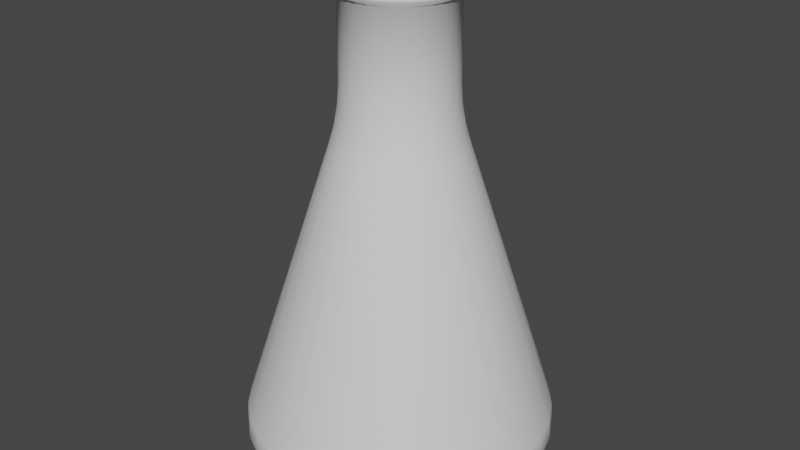 # Source: erlenmeyer.blend  (saved by Blender 2.81.16; exported with 4.5.12 LTS)
import bpy
from mathutils import Matrix  # noqa: F401  (used for matrix-valued properties, if any)

bpy.ops.wm.read_factory_settings(use_empty=True)
scene = bpy.context.scene
scene.name = 'Scene'

# ---- collections
col_collection = bpy.data.collections.new('Collection'); scene.collection.children.link(col_collection)

# ---- world
world_world = bpy.data.worlds.new('World'); scene.world = world_world
world_world.use_nodes = True; world_world.node_tree.nodes.clear()
_N = world_world.node_tree.nodes; _L = world_world.node_tree.links
n0 = _N.new('ShaderNodeOutputWorld'); n0.name = 'World Output'; n0.location = (300, 300)
n1 = _N.new('ShaderNodeBackground'); n1.name = 'Background'; n1.location = (10, 300)
n1.inputs[0].default_value = (0.05088, 0.05088, 0.05088, 1.0)
_L.new(n1.outputs[0], n0.inputs[0])
n0.is_active_output = True
world_world.color = (0.05088, 0.05088, 0.05088)
world_world.use_sun_shadow = False
world_world.sun_shadow_jitter_overblur = 0.0

# ---- meshes
me_cylinder = bpy.data.meshes.new('Cylinder')
me_cylinder.from_pydata([(5.941e-08, 0.3069, 2.582), (0.05987, 0.301, 2.582), (0.1174, 0.2835, 2.582), (0.1705, 0.2552, 2.582), (0.217, 0.217, 2.582), (0.2552, 0.1705, 2.582), (0.2835, 0.1174, 2.582), (0.301, 0.05987, 2.582), (0.3069, 2.283e-07, 2.582), (0.301, -0.05987, 2.582), (0.2835, -0.1174, 2.582), (0.2552, -0.1705, 2.582), (0.217, -0.217, 2.582), (0.1705, -0.2552, 2.582), (0.1174, -0.2835, 2.582), (0.05987, -0.301, 2.582), (-4.058e-08, -0.3069, 2.582), (-0.05987, -0.301, 2.582), (-0.1174, -0.2835, 2.582), (-0.1705, -0.2552, 2.582), (-0.217, -0.217, 2.582), (-0.2552, -0.1705, 2.582), (-0.2835, -0.1174, 2.582), (-0.301, -0.05987, 2.582), (-0.3069, 5.015e-07, 2.582), (-0.301, 0.05987, 2.582), (-0.2835, 0.1174, 2.582), (-0.2552, 0.1705, 2.582), (-0.217, 0.217, 2.582), (-0.1705, 0.2552, 2.582), (-0.1174, 0.2835, 2.582), (-0.05987, 0.301, 2.582), (-1.751e-07, 0.7075, -2.369e-06), (1.336e-08, 0.862, 0.2345), (-8.356e-08, 0.8153, 0.03141), (-1.467e-08, 0.8718, 0.1172), (0.138, 0.6939, -2.369e-06), (0.1682, 0.8454, 0.2345), (0.159, 0.7996, 0.03141), (0.1701, 0.8551, 0.1172), (0.2708, 0.6537, -2.369e-06), (0.3299, 0.7964, 0.2345), (0.312, 0.7532, 0.03141), (0.3336, 0.8054, 0.1172), (0.3931, 0.5883, -2.369e-06), (0.4789, 0.7167, 0.2345), (0.4529, 0.6779, 0.03141), (0.4843, 0.7249, 0.1172), (0.5003, 0.5003, -2.369e-06), (0.6095, 0.6095, 0.2345), (0.5765, 0.5765, 0.03141), (0.6165, 0.6165, 0.1172), (0.5883, 0.3931, -2.369e-06), (0.7167, 0.4789, 0.2345), (0.6779, 0.4529, 0.03141), (0.7249, 0.4843, 0.1172), (0.6537, 0.2708, -2.369e-06), (0.7964, 0.3299, 0.2345), (0.7532, 0.312, 0.03141), (0.8054, 0.3336, 0.1172), (0.6939, 0.138, -2.369e-06), (0.8454, 0.1682, 0.2345), (0.7996, 0.159, 0.03141), (0.8551, 0.1701, 0.1172), (0.7075, 1.687e-08, -2.369e-06), (0.862, 1.049e-07, 0.2345), (0.8153, 5.406e-08, 0.03141), (0.8718, 8.62e-08, 0.1172), (0.6939, -0.138, -2.369e-06), (0.8454, -0.1682, 0.2345), (0.7996, -0.159, 0.03141), (0.8551, -0.1701, 0.1172), (0.6537, -0.2708, -2.369e-06), (0.7964, -0.3299, 0.2345), (0.7532, -0.312, 0.03141), (0.8054, -0.3336, 0.1172), (0.5883, -0.3931, -2.369e-06), (0.7167, -0.4789, 0.2345), (0.6779, -0.4529, 0.03141), (0.7249, -0.4843, 0.1172), (0.5003, -0.5003, -2.369e-06), (0.6095, -0.6095, 0.2345), (0.5765, -0.5765, 0.03141), (0.6165, -0.6165, 0.1172), (0.3931, -0.5883, -2.369e-06), (0.4789, -0.7167, 0.2345), (0.4529, -0.6779, 0.03141), (0.4843, -0.7249, 0.1172), (0.2708, -0.6537, -2.369e-06), (0.3299, -0.7964, 0.2345), (0.312, -0.7532, 0.03141), (0.3336, -0.8054, 0.1172), (0.138, -0.6939, -2.369e-06), (0.1682, -0.8454, 0.2345), (0.159, -0.7996, 0.03141), (0.1701, -0.8551, 0.1172), (-4.428e-07, -0.7075, -2.369e-06), (-2.675e-07, -0.862, 0.2345), (-3.679e-07, -0.8153, 0.03141), (-3.037e-07, -0.8718, 0.1172), (-0.138, -0.6939, -2.369e-06), (-0.1682, -0.8454, 0.2345), (-0.1591, -0.7996, 0.03141), (-0.1701, -0.8551, 0.1172), (-0.2708, -0.6537, -2.369e-06), (-0.3299, -0.7964, 0.2345), (-0.312, -0.7532, 0.03141), (-0.3336, -0.8054, 0.1172), (-0.3931, -0.5883, -2.369e-06), (-0.4789, -0.7167, 0.2345), (-0.4529, -0.6779, 0.03141), (-0.4843, -0.7249, 0.1172), (-0.5003, -0.5003, -2.369e-06), (-0.6095, -0.6095, 0.2345), (-0.5765, -0.5765, 0.03141), (-0.6165, -0.6165, 0.1172), (-0.5883, -0.3931, -2.369e-06), (-0.7167, -0.4789, 0.2345), (-0.6779, -0.4529, 0.03141), (-0.7249, -0.4843, 0.1172), (-0.6537, -0.2708, -2.369e-06), (-0.7964, -0.3299, 0.2345), (-0.7532, -0.312, 0.03141), (-0.8054, -0.3336, 0.1172), (-0.6939, -0.138, -2.369e-06), (-0.8454, -0.1682, 0.2345), (-0.7996, -0.159, 0.03141), (-0.8551, -0.1701, 0.1172), (-0.7075, 7.811e-07, -2.369e-06), (-0.862, 8.721e-07, 0.2345), (-0.8153, 8.469e-07, 0.03141), (-0.8718, 8.803e-07, 0.1172), (-0.6939, 0.138, -2.369e-06), (-0.8454, 0.1682, 0.2345), (-0.7996, 0.1591, 0.03141), (-0.8551, 0.1701, 0.1172), (-0.6537, 0.2708, -2.369e-06), (-0.7964, 0.3299, 0.2345), (-0.7532, 0.312, 0.03141), (-0.8054, 0.3336, 0.1172), (-0.5883, 0.3931, -2.369e-06), (-0.7167, 0.4789, 0.2345), (-0.6779, 0.4529, 0.03141), (-0.7249, 0.4843, 0.1172), (-0.5003, 0.5003, -2.369e-06), (-0.6095, 0.6095, 0.2345), (-0.5765, 0.5765, 0.03141), (-0.6165, 0.6165, 0.1172), (-0.3931, 0.5883, -2.369e-06), (-0.4789, 0.7167, 0.2345), (-0.4529, 0.6779, 0.03141), (-0.4843, 0.7249, 0.1172), (-0.2708, 0.6537, -2.369e-06), (-0.3299, 0.7964, 0.2345), (-0.312, 0.7532, 0.03141), (-0.3336, 0.8054, 0.1172), (-0.138, 0.6939, -2.369e-06), (-0.1682, 0.8454, 0.2345), (-0.159, 0.7996, 0.03141), (-0.1701, 0.8551, 0.1172), (5.941e-08, 0.3069, 2.123), (5.438e-08, 0.3655, 1.781), (5.867e-08, 0.3147, 2.012), (5.687e-08, 0.3362, 1.887), (0.07131, 0.3585, 1.781), (0.05987, 0.301, 2.123), (0.06559, 0.3297, 1.887), (0.0614, 0.3087, 2.012), (0.1399, 0.3377, 1.781), (0.1174, 0.2835, 2.123), (0.1287, 0.3106, 1.887), (0.1204, 0.2908, 2.012), (0.2031, 0.3039, 1.781), (0.1705, 0.2552, 2.123), (0.1868, 0.2795, 1.887), (0.1749, 0.2617, 2.012), (0.2585, 0.2585, 1.781), (0.217, 0.217, 2.123), (0.2377, 0.2377, 1.887), (0.2225, 0.2225, 2.012), (0.3039, 0.2031, 1.781), (0.2552, 0.1705, 2.123), (0.2795, 0.1868, 1.887), (0.2617, 0.1749, 2.012), (0.3377, 0.1399, 1.781), (0.2835, 0.1174, 2.123), (0.3106, 0.1287, 1.887), (0.2908, 0.1204, 2.012), (0.3585, 0.07131, 1.781), (0.301, 0.05987, 2.123), (0.3297, 0.06559, 1.887), (0.3087, 0.0614, 2.012), (0.3655, 2.154e-07, 1.781), (0.3069, 2.283e-07, 2.123), (0.3362, 2.218e-07, 1.887), (0.3147, 2.265e-07, 2.012), (0.3585, -0.07131, 1.781), (0.301, -0.05987, 2.123), (0.3297, -0.06559, 1.887), (0.3087, -0.0614, 2.012), (0.3377, -0.1399, 1.781), (0.2835, -0.1174, 2.123), (0.3106, -0.1287, 1.887), (0.2908, -0.1204, 2.012), (0.3039, -0.2031, 1.781), (0.2552, -0.1705, 2.123), (0.2795, -0.1868, 1.887), (0.2617, -0.1749, 2.012), (0.2585, -0.2585, 1.781), (0.217, -0.217, 2.123), (0.2377, -0.2377, 1.887), (0.2225, -0.2225, 2.012), (0.2031, -0.3039, 1.781), (0.1705, -0.2552, 2.123), (0.1868, -0.2795, 1.887), (0.1749, -0.2617, 2.012), (0.1399, -0.3377, 1.781), (0.1174, -0.2835, 2.123), (0.1287, -0.3106, 1.887), (0.1204, -0.2908, 2.012), (0.07131, -0.3585, 1.781), (0.05987, -0.301, 2.123), (0.06559, -0.3297, 1.887), (0.0614, -0.3087, 2.012), (-6.472e-08, -0.3655, 1.781), (-4.058e-08, -0.3069, 2.123), (-5.268e-08, -0.3362, 1.887), (-4.383e-08, -0.3147, 2.012), (-0.07131, -0.3585, 1.781), (-0.05987, -0.301, 2.123), (-0.06559, -0.3297, 1.887), (-0.0614, -0.3087, 2.012), (-0.1399, -0.3377, 1.781), (-0.1174, -0.2835, 2.123), (-0.1287, -0.3106, 1.887), (-0.1204, -0.2908, 2.012), (-0.2031, -0.3039, 1.781), (-0.1705, -0.2552, 2.123), (-0.1868, -0.2795, 1.887), (-0.1749, -0.2617, 2.012), (-0.2585, -0.2585, 1.781), (-0.217, -0.217, 2.123), (-0.2377, -0.2377, 1.887), (-0.2225, -0.2225, 2.012), (-0.3039, -0.2031, 1.781), (-0.2552, -0.1705, 2.123), (-0.2795, -0.1868, 1.887), (-0.2617, -0.1749, 2.012), (-0.3377, -0.1399, 1.781), (-0.2835, -0.1174, 2.123), (-0.3106, -0.1287, 1.887), (-0.2908, -0.1204, 2.012), (-0.3585, -0.07131, 1.781), (-0.301, -0.05987, 2.123), (-0.3297, -0.06559, 1.887), (-0.3087, -0.0614, 2.012), (-0.3655, 5.407e-07, 1.781), (-0.3069, 5.015e-07, 2.123), (-0.3362, 5.211e-07, 1.887), (-0.3147, 5.067e-07, 2.012), (-0.3585, 0.07131, 1.781), (-0.301, 0.05987, 2.123), (-0.3297, 0.06559, 1.887), (-0.3087, 0.0614, 2.012), (-0.3377, 0.1399, 1.781), (-0.2835, 0.1174, 2.123), (-0.3106, 0.1287, 1.887), (-0.2908, 0.1204, 2.012), (-0.3039, 0.2031, 1.781), (-0.2552, 0.1705, 2.123), (-0.2795, 0.1868, 1.887), (-0.2617, 0.1749, 2.012), (-0.2585, 0.2585, 1.781), (-0.217, 0.217, 2.123), (-0.2377, 0.2377, 1.887), (-0.2225, 0.2225, 2.012), (-0.2031, 0.3039, 1.781), (-0.1705, 0.2552, 2.123), (-0.1868, 0.2795, 1.887), (-0.1749, 0.2617, 2.012), (-0.1399, 0.3377, 1.781), (-0.1174, 0.2835, 2.123), (-0.1287, 0.3106, 1.887), (-0.1204, 0.2908, 2.012), (-0.07131, 0.3585, 1.781), (-0.05987, 0.301, 2.123), (-0.06559, 0.3297, 1.887), (-0.0614, 0.3087, 2.012), (0.06547, 0.3292, 2.605), (6.213e-08, 0.3356, 2.605), (0.1284, 0.3101, 2.605), (0.1865, 0.279, 2.605), (0.2373, 0.2373, 2.605), (0.279, 0.1865, 2.605), (0.3101, 0.1284, 2.605), (0.3292, 0.06547, 2.605), (0.3356, 2.226e-07, 2.605), (0.3292, -0.06547, 2.605), (0.3101, -0.1284, 2.605), (0.279, -0.1865, 2.605), (0.2373, -0.2373, 2.605), (0.1865, -0.279, 2.605), (0.1284, -0.3101, 2.605), (0.06547, -0.3292, 2.605), (-4.723e-08, -0.3356, 2.605), (-0.06547, -0.3292, 2.605), (-0.1284, -0.3101, 2.605), (-0.1865, -0.279, 2.605), (-0.2373, -0.2373, 2.605), (-0.279, -0.1865, 2.605), (-0.3101, -0.1284, 2.605), (-0.3292, -0.06547, 2.605), (-0.3356, 5.213e-07, 2.605), (-0.3292, 0.06547, 2.605), (-0.3101, 0.1284, 2.605), (-0.279, 0.1865, 2.605), (-0.2373, 0.2373, 2.605), (-0.1865, 0.279, 2.605), (-0.1284, 0.3101, 2.605), (-0.06547, 0.3292, 2.605), (0.04779, 0.2402, 2.639), (3.425e-08, 0.245, 2.639), (0.09374, 0.2263, 2.639), (0.1361, 0.2037, 2.639), (0.1732, 0.1732, 2.639), (0.2037, 0.1361, 2.639), (0.2263, 0.09374, 2.639), (0.2402, 0.04779, 2.639), (0.245, 2.267e-07, 2.639), (0.2402, -0.04779, 2.639), (0.2263, -0.09374, 2.639), (0.2037, -0.1361, 2.639), (0.1732, -0.1732, 2.639), (0.1361, -0.2037, 2.639), (0.09374, -0.2263, 2.639), (0.04779, -0.2402, 2.639), (-4.586e-08, -0.245, 2.639), (-0.04779, -0.2402, 2.639), (-0.09374, -0.2263, 2.639), (-0.1361, -0.2037, 2.639), (-0.1732, -0.1732, 2.639), (-0.2037, -0.1361, 2.639), (-0.2263, -0.09374, 2.639), (-0.2402, -0.04779, 2.639), (-0.245, 4.743e-07, 2.639), (-0.2402, 0.04779, 2.639), (-0.2263, 0.09374, 2.639), (-0.2037, 0.1361, 2.639), (-0.1732, 0.1732, 2.639), (-0.1361, 0.2037, 2.639), (-0.09374, 0.2263, 2.639), (-0.04779, 0.2402, 2.639), (0.06547, 0.3292, 2.639), (5.652e-08, 0.3356, 2.639), (0.1284, 0.3101, 2.639), (0.1865, 0.279, 2.639), (0.2373, 0.2373, 2.639), (0.279, 0.1865, 2.639), (0.3101, 0.1284, 2.639), (0.3292, 0.06547, 2.639), (0.3356, 2.226e-07, 2.639), (0.3292, -0.06547, 2.639), (0.3101, -0.1284, 2.639), (0.279, -0.1865, 2.639), (0.2373, -0.2373, 2.639), (0.1865, -0.279, 2.639), (0.1284, -0.3101, 2.639), (0.06547, -0.3292, 2.639), (-5.284e-08, -0.3356, 2.639), (-0.06547, -0.3292, 2.639), (-0.1284, -0.3101, 2.639), (-0.1865, -0.279, 2.639), (-0.2373, -0.2373, 2.639), (-0.279, -0.1865, 2.639), (-0.3101, -0.1284, 2.639), (-0.3292, -0.06547, 2.639), (-0.3356, 5.213e-07, 2.639), (-0.3292, 0.06547, 2.639), (-0.3101, 0.1284, 2.639), (-0.279, 0.1865, 2.639), (-0.2373, 0.2373, 2.639), (-0.1865, 0.279, 2.639), (-0.1284, 0.3101, 2.639), (-0.06547, 0.3292, 2.639), (0.04779, 0.2402, 1.804), (3.425e-08, 0.245, 1.804), (0.09374, 0.2263, 1.804), (0.1361, 0.2037, 1.804), (0.1732, 0.1732, 1.804), (0.2037, 0.1361, 1.804), (0.2263, 0.09374, 1.804), (0.2402, 0.04779, 1.804), (0.245, 2.267e-07, 1.804), (0.2402, -0.04779, 1.804), (0.2263, -0.09374, 1.804), (0.2037, -0.1361, 1.804), (0.1732, -0.1732, 1.804), (0.1361, -0.2037, 1.804), (0.09374, -0.2263, 1.804), (0.04779, -0.2402, 1.804), (-4.586e-08, -0.245, 1.804), (-0.04779, -0.2402, 1.804), (-0.09374, -0.2263, 1.804), (-0.1361, -0.2037, 1.804), (-0.1732, -0.1732, 1.804), (-0.2037, -0.1361, 1.804), (-0.2263, -0.09374, 1.804), (-0.2402, -0.04779, 1.804), (-0.245, 4.743e-07, 1.804), (-0.2402, 0.04779, 1.804), (-0.2263, 0.09374, 1.804), (-0.2037, 0.1361, 1.804), (-0.1732, 0.1732, 1.804), (-0.1361, 0.2037, 1.804), (-0.09374, 0.2263, 1.804), (-0.04779, 0.2402, 1.804), (0.1516, 0.762, 0.116), (-3.78e-07, 0.7769, 0.116), (0.2973, 0.7178, 0.116), (0.4316, 0.646, 0.116), (0.5494, 0.5494, 0.116), (0.646, 0.4316, 0.116), (0.7178, 0.2973, 0.116), (0.762, 0.1516, 0.116), (0.7769, 1.208e-07, 0.116), (0.762, -0.1516, 0.116), (0.7178, -0.2973, 0.116), (0.646, -0.4316, 0.116), (0.5494, -0.5494, 0.116), (0.4316, -0.646, 0.116), (0.2973, -0.7178, 0.116), (0.1516, -0.762, 0.116), (-6.321e-07, -0.7769, 0.116), (-0.1516, -0.762, 0.116), (-0.2973, -0.7178, 0.116), (-0.4316, -0.646, 0.116), (-0.5494, -0.5494, 0.116), (-0.646, -0.4316, 0.116), (-0.7178, -0.2973, 0.116), (-0.762, -0.1516, 0.116), (-0.7769, 9.06e-07, 0.116), (-0.762, 0.1516, 0.116), (-0.7178, 0.2973, 0.116), (-0.646, 0.4316, 0.116), (-0.5494, 0.5494, 0.116), (-0.4316, 0.646, 0.116), (-0.2973, 0.7178, 0.116), (-0.1516, 0.762, 0.116)], [], [(165, 1, 2, 169), (37, 164, 168, 41), (41, 168, 172, 45), (45, 172, 176, 49), (49, 176, 180, 53), (53, 180, 184, 57), (57, 184, 188, 61), (61, 188, 192, 65), (65, 192, 196, 69), (69, 196, 200, 73), (73, 200, 204, 77), (77, 204, 208, 81), (81, 208, 212, 85), (85, 212, 216, 89), (89, 216, 220, 93), (93, 220, 224, 97), (97, 224, 228, 101), (101, 228, 232, 105), (105, 232, 236, 109), (109, 236, 240, 113), (113, 240, 244, 117), (117, 244, 248, 121), (121, 248, 252, 125), (125, 252, 256, 129), (129, 256, 260, 133), (133, 260, 264, 137), (137, 264, 268, 141), (141, 268, 272, 145), (145, 272, 276, 149), (149, 276, 280, 153), (4, 3, 291, 292), (153, 280, 284, 157), (33, 161, 164, 37), (160, 0, 1, 165), (169, 2, 3, 173), (281, 30, 31, 285), (277, 29, 30, 281), (273, 28, 29, 277), (269, 27, 28, 273), (265, 26, 27, 269), (261, 25, 26, 265), (257, 24, 25, 261), (253, 23, 24, 257), (249, 22, 23, 253), (245, 21, 22, 249), (241, 20, 21, 245), (237, 19, 20, 241), (233, 18, 19, 237), (229, 17, 18, 233), (225, 16, 17, 229), (221, 15, 16, 225), (217, 14, 15, 221), (213, 13, 14, 217), (209, 12, 13, 213), (205, 11, 12, 209), (201, 10, 11, 205), (197, 9, 10, 201), (193, 8, 9, 197), (189, 7, 8, 193), (185, 6, 7, 189), (181, 5, 6, 185), (177, 4, 5, 181), (173, 3, 4, 177), (32, 36, 40, 44, 48, 52, 56, 60, 64, 68, 72, 76, 80, 84, 88, 92, 96, 100, 104, 108, 112, 116, 120, 124, 128, 132, 136, 140, 144, 148, 152, 156), (33, 37, 39, 35), (35, 39, 38, 34), (34, 38, 36, 32), (37, 41, 43, 39), (39, 43, 42, 38), (38, 42, 40, 36), (41, 45, 47, 43), (43, 47, 46, 42), (42, 46, 44, 40), (45, 49, 51, 47), (47, 51, 50, 46), (46, 50, 48, 44), (49, 53, 55, 51), (51, 55, 54, 50), (50, 54, 52, 48), (53, 57, 59, 55), (55, 59, 58, 54), (54, 58, 56, 52), (57, 61, 63, 59), (59, 63, 62, 58), (58, 62, 60, 56), (61, 65, 67, 63), (63, 67, 66, 62), (62, 66, 64, 60), (65, 69, 71, 67), (67, 71, 70, 66), (66, 70, 68, 64), (69, 73, 75, 71), (71, 75, 74, 70), (70, 74, 72, 68), (73, 77, 79, 75), (75, 79, 78, 74), (74, 78, 76, 72), (77, 81, 83, 79), (79, 83, 82, 78), (78, 82, 80, 76), (81, 85, 87, 83), (83, 87, 86, 82), (82, 86, 84, 80), (85, 89, 91, 87), (87, 91, 90, 86), (86, 90, 88, 84), (89, 93, 95, 91), (91, 95, 94, 90), (90, 94, 92, 88), (93, 97, 99, 95), (95, 99, 98, 94), (94, 98, 96, 92), (97, 101, 103, 99), (99, 103, 102, 98), (98, 102, 100, 96), (101, 105, 107, 103), (103, 107, 106, 102), (102, 106, 104, 100), (105, 109, 111, 107), (107, 111, 110, 106), (106, 110, 108, 104), (109, 113, 115, 111), (111, 115, 114, 110), (110, 114, 112, 108), (113, 117, 119, 115), (115, 119, 118, 114), (114, 118, 116, 112), (117, 121, 123, 119), (119, 123, 122, 118), (118, 122, 120, 116), (121, 125, 127, 123), (123, 127, 126, 122), (122, 126, 124, 120), (125, 129, 131, 127), (127, 131, 130, 126), (126, 130, 128, 124), (129, 133, 135, 131), (131, 135, 134, 130), (130, 134, 132, 128), (133, 137, 139, 135), (135, 139, 138, 134), (134, 138, 136, 132), (137, 141, 143, 139), (139, 143, 142, 138), (138, 142, 140, 136), (141, 145, 147, 143), (143, 147, 146, 142), (142, 146, 144, 140), (145, 149, 151, 147), (147, 151, 150, 146), (146, 150, 148, 144), (149, 153, 155, 151), (151, 155, 154, 150), (150, 154, 152, 148), (153, 157, 159, 155), (155, 159, 158, 154), (154, 158, 156, 152), (157, 33, 35, 159), (159, 35, 34, 158), (158, 34, 32, 156), (157, 284, 161, 33), (285, 160, 162, 287), (287, 162, 163, 286), (286, 163, 161, 284), (281, 285, 287, 283), (283, 287, 286, 282), (282, 286, 284, 280), (277, 281, 283, 279), (279, 283, 282, 278), (278, 282, 280, 276), (273, 277, 279, 275), (275, 279, 278, 274), (274, 278, 276, 272), (269, 273, 275, 271), (271, 275, 274, 270), (270, 274, 272, 268), (265, 269, 271, 267), (267, 271, 270, 266), (266, 270, 268, 264), (261, 265, 267, 263), (263, 267, 266, 262), (262, 266, 264, 260), (257, 261, 263, 259), (259, 263, 262, 258), (258, 262, 260, 256), (253, 257, 259, 255), (255, 259, 258, 254), (254, 258, 256, 252), (249, 253, 255, 251), (251, 255, 254, 250), (250, 254, 252, 248), (245, 249, 251, 247), (247, 251, 250, 246), (246, 250, 248, 244), (241, 245, 247, 243), (243, 247, 246, 242), (242, 246, 244, 240), (237, 241, 243, 239), (239, 243, 242, 238), (238, 242, 240, 236), (233, 237, 239, 235), (235, 239, 238, 234), (234, 238, 236, 232), (229, 233, 235, 231), (231, 235, 234, 230), (230, 234, 232, 228), (225, 229, 231, 227), (227, 231, 230, 226), (226, 230, 228, 224), (221, 225, 227, 223), (223, 227, 226, 222), (222, 226, 224, 220), (217, 221, 223, 219), (219, 223, 222, 218), (218, 222, 220, 216), (213, 217, 219, 215), (215, 219, 218, 214), (214, 218, 216, 212), (209, 213, 215, 211), (211, 215, 214, 210), (210, 214, 212, 208), (205, 209, 211, 207), (207, 211, 210, 206), (206, 210, 208, 204), (201, 205, 207, 203), (203, 207, 206, 202), (202, 206, 204, 200), (197, 201, 203, 199), (199, 203, 202, 198), (198, 202, 200, 196), (193, 197, 199, 195), (195, 199, 198, 194), (194, 198, 196, 192), (189, 193, 195, 191), (191, 195, 194, 190), (190, 194, 192, 188), (185, 189, 191, 187), (187, 191, 190, 186), (186, 190, 188, 184), (181, 185, 187, 183), (183, 187, 186, 182), (182, 186, 184, 180), (177, 181, 183, 179), (179, 183, 182, 178), (178, 182, 180, 176), (173, 177, 179, 175), (175, 179, 178, 174), (174, 178, 176, 172), (169, 173, 175, 171), (171, 175, 174, 170), (170, 174, 172, 168), (165, 169, 171, 167), (167, 171, 170, 166), (166, 170, 168, 164), (160, 165, 167, 162), (162, 167, 166, 163), (163, 166, 164, 161), (285, 31, 0, 160), (311, 310, 374, 375), (31, 30, 318, 319), (18, 17, 305, 306), (5, 4, 292, 293), (0, 31, 319, 289), (19, 18, 306, 307), (6, 5, 293, 294), (20, 19, 307, 308), (7, 6, 294, 295), (21, 20, 308, 309), (8, 7, 295, 296), (22, 21, 309, 310), (9, 8, 296, 297), (23, 22, 310, 311), (10, 9, 297, 298), (24, 23, 311, 312), (11, 10, 298, 299), (25, 24, 312, 313), (12, 11, 299, 300), (26, 25, 313, 314), (13, 12, 300, 301), (27, 26, 314, 315), (14, 13, 301, 302), (1, 0, 289, 288), (28, 27, 315, 316), (15, 14, 302, 303), (2, 1, 288, 290), (29, 28, 316, 317), (16, 15, 303, 304), (3, 2, 290, 291), (30, 29, 317, 318), (17, 16, 304, 305), (326, 325, 389, 390), (298, 297, 361, 362), (312, 311, 375, 376), (299, 298, 362, 363), (313, 312, 376, 377), (300, 299, 363, 364), (314, 313, 377, 378), (301, 300, 364, 365), (315, 314, 378, 379), (302, 301, 365, 366), (288, 289, 353, 352), (316, 315, 379, 380), (303, 302, 366, 367), (290, 288, 352, 354), (317, 316, 380, 381), (304, 303, 367, 368), (291, 290, 354, 355), (318, 317, 381, 382), (305, 304, 368, 369), (292, 291, 355, 356), (319, 318, 382, 383), (306, 305, 369, 370), (293, 292, 356, 357), (289, 319, 383, 353), (307, 306, 370, 371), (294, 293, 357, 358), (308, 307, 371, 372), (295, 294, 358, 359), (309, 308, 372, 373), (296, 295, 359, 360), (310, 309, 373, 374), (297, 296, 360, 361), (321, 320, 352, 353), (320, 322, 354, 352), (322, 323, 355, 354), (323, 324, 356, 355), (324, 325, 357, 356), (325, 326, 358, 357), (326, 327, 359, 358), (327, 328, 360, 359), (328, 329, 361, 360), (329, 330, 362, 361), (330, 331, 363, 362), (331, 332, 364, 363), (332, 333, 365, 364), (333, 334, 366, 365), (334, 335, 367, 366), (335, 336, 368, 367), (336, 337, 369, 368), (337, 338, 370, 369), (338, 339, 371, 370), (339, 340, 372, 371), (340, 341, 373, 372), (341, 342, 374, 373), (342, 343, 375, 374), (343, 344, 376, 375), (344, 345, 377, 376), (345, 346, 378, 377), (346, 347, 379, 378), (347, 348, 380, 379), (348, 349, 381, 380), (349, 350, 382, 381), (350, 351, 383, 382), (351, 321, 353, 383), (393, 392, 424, 425), (340, 339, 403, 404), (327, 326, 390, 391), (341, 340, 404, 405), (328, 327, 391, 392), (342, 341, 405, 406), (329, 328, 392, 393), (343, 342, 406, 407), (330, 329, 393, 394), (344, 343, 407, 408), (331, 330, 394, 395), (345, 344, 408, 409), (332, 331, 395, 396), (346, 345, 409, 410), (333, 332, 396, 397), (347, 346, 410, 411), (334, 333, 397, 398), (320, 321, 385, 384), (348, 347, 411, 412), (335, 334, 398, 399), (322, 320, 384, 386), (349, 348, 412, 413), (336, 335, 399, 400), (323, 322, 386, 387), (350, 349, 413, 414), (337, 336, 400, 401), (324, 323, 387, 388), (351, 350, 414, 415), (338, 337, 401, 402), (325, 324, 388, 389), (321, 351, 415, 385), (339, 338, 402, 403), (416, 417, 447, 446, 445, 444, 443, 442, 441, 440, 439, 438, 437, 436, 435, 434, 433, 432, 431, 430, 429, 428, 427, 426, 425, 424, 423, 422, 421, 420, 419, 418), (407, 406, 438, 439), (394, 393, 425, 426), (408, 407, 439, 440), (395, 394, 426, 427), (409, 408, 440, 441), (396, 395, 427, 428), (410, 409, 441, 442), (397, 396, 428, 429), (411, 410, 442, 443), (398, 397, 429, 430), (384, 385, 417, 416), (412, 411, 443, 444), (399, 398, 430, 431), (386, 384, 416, 418), (413, 412, 444, 445), (400, 399, 431, 432), (387, 386, 418, 419), (414, 413, 445, 446), (401, 400, 432, 433), (388, 387, 419, 420), (415, 414, 446, 447), (402, 401, 433, 434), (389, 388, 420, 421), (385, 415, 447, 417), (403, 402, 434, 435), (390, 389, 421, 422), (404, 403, 435, 436), (391, 390, 422, 423), (405, 404, 436, 437), (392, 391, 423, 424), (406, 405, 437, 438)])
me_cylinder.polygons.foreach_set('use_smooth', [True] * 418)
_uv = me_cylinder.uv_layers.new(name='UVMap')
_uv.uv.foreach_set('vector', [0.9688, 0.8853, 0.9688, 1.0, 0.9375, 1.0, 0.9375, 0.8853, 0.9687, 0.5411, 0.9688, 0.8122, 0.9375, 0.8122, 0.9375, 0.5411, 0.9375, 0.5411, 0.9375, 0.8122, 0.9062, 0.8122, 0.9062, 0.5411, 0.9062, 0.5411, 0.9062, 0.8122, 0.875, 0.8122, 0.875, 0.5411, 0.875, 0.5411, 0.875, 0.8122, 0.8438, 0.8122, 0.8438, 0.5411, 0.8438, 0.5411, 0.8438, 0.8122, 0.8125, 0.8122, 0.8125, 0.5411, 0.8125, 0.5411, 0.8125, 0.8122, 0.7812, 0.8122, 0.7812, 0.5411, 0.7812, 0.5411, 0.7812, 0.8122, 0.75, 0.8122, 0.75, 0.5411, 0.75, 0.5411, 0.75, 0.8122, 0.7188, 0.8122, 0.7188, 0.5411, 0.7188, 0.5411, 0.7188, 0.8122, 0.6875, 0.8122, 0.6875, 0.5411, 0.6875, 0.5411, 0.6875, 0.8122, 0.6562, 0.8122, 0.6562, 0.5411, 0.6562, 0.5411, 0.6562, 0.8122, 0.625, 0.8122, 0.625, 0.5411, 0.625, 0.5411, 0.625, 0.8122, 0.5938, 0.8122, 0.5938, 0.5411, 0.5938, 0.5411, 0.5938, 0.8122, 0.5625, 0.8122, 0.5625, 0.5411, 0.5625, 0.5411, 0.5625, 0.8122, 0.5312, 0.8122, 0.5312, 0.5411, 0.5312, 0.5411, 0.5312, 0.8122, 0.5, 0.8122, 0.5, 0.5411, 0.5, 0.5411, 0.5, 0.8122, 0.4687, 0.8122, 0.4688, 0.5411, 0.4688, 0.5411, 0.4688, 0.8122, 0.4375, 0.8122, 0.4375, 0.5411, 0.4375, 0.5411, 0.4375, 0.8122, 0.4062, 0.8122, 0.4062, 0.5411, 0.4062, 0.5411, 0.4062, 0.8122, 0.375, 0.8122, 0.375, 0.5411, 0.375, 0.5411, 0.375, 0.8122, 0.3438, 0.8122, 0.3438, 0.5411, 0.3438, 0.5411, 0.3438, 0.8122, 0.3125, 0.8122, 0.3125, 0.5411, 0.3125, 0.5411, 0.3125, 0.8122, 0.2812, 0.8122, 0.2812, 0.5411, 0.2812, 0.5411, 0.2812, 0.8122, 0.25, 0.8122, 0.25, 0.5411, 0.25, 0.5411, 0.25, 0.8122, 0.2188, 0.8122, 0.2188, 0.5411, 0.2188, 0.5411, 0.2188, 0.8122, 0.1875, 0.8122, 0.1875, 0.5411, 0.1875, 0.5411, 0.1875, 0.8122, 0.1562, 0.8122, 0.1562, 0.5411, 0.1562, 0.5411, 0.1562, 0.8122, 0.125, 0.8122, 0.125, 0.5411, 0.125, 0.5411, 0.125, 0.8122, 0.09375, 0.8122, 0.09375, 0.5411, 0.09375, 0.5411, 0.09375, 0.8122, 0.0625, 0.8122, 0.0625, 0.5411, 0.875, 1.0, 0.9062, 1.0, 0.9062, 1.0, 0.875, 1.0, 0.0625, 0.5411, 0.0625, 0.8122, 0.03125, 0.8122, 0.03125, 0.5411, 1.0, 0.5411, 1.0, 0.8122, 0.9688, 0.8122, 0.9688, 0.5411, 1.0, 0.8853, 1.0, 1.0, 0.9688, 1.0, 0.9688, 0.8853, 0.9375, 0.8853, 0.9375, 1.0, 0.9062, 1.0, 0.9062, 0.8853, 0.0625, 0.8853, 0.0625, 1.0, 0.03125, 1.0, 0.03125, 0.8853, 0.09375, 0.8853, 0.09375, 1.0, 0.0625, 1.0, 0.0625, 0.8853, 0.125, 0.8853, 0.125, 1.0, 0.09375, 1.0, 0.09375, 0.8853, 0.1562, 0.8853, 0.1562, 1.0, 0.125, 1.0, 0.125, 0.8853, 0.1875, 0.8853, 0.1875, 1.0, 0.1562, 1.0, 0.1562, 0.8853, 0.2188, 0.8853, 0.2188, 1.0, 0.1875, 1.0, 0.1875, 0.8853, 0.25, 0.8853, 0.25, 1.0, 0.2188, 1.0, 0.2188, 0.8853, 0.2812, 0.8853, 0.2812, 1.0, 0.25, 1.0, 0.25, 0.8853, 0.3125, 0.8853, 0.3125, 1.0, 0.2812, 1.0, 0.2812, 0.8853, 0.3438, 0.8853, 0.3438, 1.0, 0.3125, 1.0, 0.3125, 0.8853, 0.375, 0.8853, 0.375, 1.0, 0.3438, 1.0, 0.3438, 0.8853, 0.4062, 0.8853, 0.4062, 1.0, 0.375, 1.0, 0.375, 0.8853, 0.4375, 0.8853, 0.4375, 1.0, 0.4062, 1.0, 0.4062, 0.8853, 0.4688, 0.8853, 0.4688, 1.0, 0.4375, 1.0, 0.4375, 0.8853, 0.5, 0.8853, 0.5, 1.0, 0.4688, 1.0, 0.4687, 0.8853, 0.5312, 0.8853, 0.5312, 1.0, 0.5, 1.0, 0.5, 0.8853, 0.5625, 0.8853, 0.5625, 1.0, 0.5312, 1.0, 0.5312, 0.8853, 0.5938, 0.8853, 0.5938, 1.0, 0.5625, 1.0, 0.5625, 0.8853, 0.625, 0.8853, 0.625, 1.0, 0.5938, 1.0, 0.5938, 0.8853, 0.6562, 0.8853, 0.6562, 1.0, 0.625, 1.0, 0.625, 0.8853, 0.6875, 0.8853, 0.6875, 1.0, 0.6562, 1.0, 0.6562, 0.8853, 0.7188, 0.8853, 0.7188, 1.0, 0.6875, 1.0, 0.6875, 0.8853, 0.75, 0.8853, 0.75, 1.0, 0.7188, 1.0, 0.7188, 0.8853, 0.7812, 0.8853, 0.7812, 1.0, 0.75, 1.0, 0.75, 0.8853, 0.8125, 0.8853, 0.8125, 1.0, 0.7812, 1.0, 0.7812, 0.8853, 0.8438, 0.8853, 0.8438, 1.0, 0.8125, 1.0, 0.8125, 0.8853, 0.875, 0.8853, 0.875, 1.0, 0.8438, 1.0, 0.8438, 0.8853, 0.9063, 0.8853, 0.9062, 1.0, 0.875, 1.0, 0.875, 0.8853, 0.75, 0.4296, 0.785, 0.4262, 0.8187, 0.416, 0.8498, 0.3994, 0.877, 0.377, 0.8994, 0.3498, 0.916, 0.3187, 0.9262, 0.285, 0.9296, 0.25, 0.9262, 0.215, 0.916, 0.1813, 0.8994, 0.1502, 0.877, 0.123, 0.8498, 0.1006, 0.8187, 0.08405, 0.785, 0.07382, 0.75, 0.07037, 0.715, 0.07382, 0.6813, 0.08405, 0.6502, 0.1006, 0.623, 0.123, 0.6006, 0.1502, 0.584, 0.1813, 0.5738, 0.215, 0.5704, 0.25, 0.5738, 0.285, 0.584, 0.3187, 0.6006, 0.3498, 0.623, 0.377, 0.6502, 0.3994, 0.6813, 0.416, 0.715, 0.4262, 1.0, 0.5411, 0.9688, 0.5411, 0.9692, 0.5225, 0.9995, 0.5225, 0.9995, 0.5225, 0.9692, 0.5225, 0.9709, 0.5, 0.9979, 0.5, 0.75, 0.457, 0.7904, 0.453, 0.785, 0.4262, 0.75, 0.4296, 0.9687, 0.5411, 0.9375, 0.5411, 0.938, 0.5225, 0.9683, 0.5225, 0.9683, 0.5225, 0.938, 0.5225, 0.9396, 0.5, 0.9666, 0.5, 0.7904, 0.453, 0.8292, 0.4412, 0.8187, 0.416, 0.785, 0.4262, 0.9375, 0.5411, 0.9062, 0.5411, 0.9067, 0.5225, 0.937, 0.5225, 0.937, 0.5225, 0.9067, 0.5225, 0.9084, 0.5, 0.9354, 0.5, 0.8292, 0.4412, 0.865, 0.4221, 0.8498, 0.3994, 0.8187, 0.416, 0.9062, 0.5411, 0.875, 0.5411, 0.8755, 0.5225, 0.9058, 0.5225, 0.9058, 0.5225, 0.8755, 0.5225, 0.8771, 0.5, 0.9041, 0.5, 0.865, 0.4221, 0.8964, 0.3964, 0.877, 0.377, 0.8498, 0.3994, 0.875, 0.5411, 0.8438, 0.5411, 0.8442, 0.5225, 0.8745, 0.5225, 0.8745, 0.5225, 0.8442, 0.5225, 0.8459, 0.5, 0.8729, 0.5, 0.8964, 0.3964, 0.9221, 0.365, 0.8994, 0.3498, 0.877, 0.377, 0.8438, 0.5411, 0.8125, 0.5411, 0.813, 0.5225, 0.8433, 0.5225, 0.8433, 0.5225, 0.813, 0.5225, 0.8146, 0.5, 0.8416, 0.5, 0.9221, 0.365, 0.9412, 0.3292, 0.916, 0.3187, 0.8994, 0.3498, 0.8125, 0.5411, 0.7812, 0.5411, 0.7817, 0.5225, 0.812, 0.5225, 0.812, 0.5225, 0.7817, 0.5225, 0.7834, 0.5, 0.8104, 0.5, 0.9412, 0.3292, 0.953, 0.2904, 0.9262, 0.285, 0.916, 0.3187, 0.7812, 0.5411, 0.75, 0.5411, 0.7505, 0.5225, 0.7808, 0.5225, 0.7808, 0.5225, 0.7505, 0.5225, 0.7521, 0.5, 0.7791, 0.5, 0.953, 0.2904, 0.957, 0.25, 0.9296, 0.25, 0.9262, 0.285, 0.75, 0.5411, 0.7188, 0.5411, 0.7192, 0.5225, 0.7495, 0.5225, 0.7495, 0.5225, 0.7192, 0.5225, 0.7209, 0.5, 0.7479, 0.5, 0.957, 0.25, 0.953, 0.2096, 0.9262, 0.215, 0.9296, 0.25, 0.7188, 0.5411, 0.6875, 0.5411, 0.688, 0.5225, 0.7183, 0.5225, 0.7183, 0.5225, 0.688, 0.5225, 0.6896, 0.5, 0.7166, 0.5, 0.953, 0.2096, 0.9412, 0.1708, 0.916, 0.1813, 0.9262, 0.215, 0.6875, 0.5411, 0.6562, 0.5411, 0.6567, 0.5225, 0.687, 0.5225, 0.687, 0.5225, 0.6567, 0.5225, 0.6584, 0.5, 0.6854, 0.5, 0.9412, 0.1708, 0.9221, 0.135, 0.8994, 0.1502, 0.916, 0.1813, 0.6562, 0.5411, 0.625, 0.5411, 0.6255, 0.5225, 0.6558, 0.5225, 0.6558, 0.5225, 0.6255, 0.5225, 0.6271, 0.5, 0.6541, 0.5, 0.9221, 0.135, 0.8964, 0.1036, 0.877, 0.123, 0.8994, 0.1502, 0.625, 0.5411, 0.5938, 0.5411, 0.5942, 0.5225, 0.6245, 0.5225, 0.6245, 0.5225, 0.5942, 0.5225, 0.5959, 0.5, 0.6229, 0.5, 0.8964, 0.1036, 0.865, 0.0779, 0.8498, 0.1006, 0.877, 0.123, 0.5938, 0.5411, 0.5625, 0.5411, 0.563, 0.5225, 0.5933, 0.5225, 0.5933, 0.5225, 0.563, 0.5225, 0.5646, 0.5, 0.5916, 0.5, 0.865, 0.0779, 0.8292, 0.05878, 0.8187, 0.08405, 0.8498, 0.1006, 0.5625, 0.5411, 0.5312, 0.5411, 0.5317, 0.5225, 0.562, 0.5225, 0.562, 0.5225, 0.5317, 0.5225, 0.5334, 0.5, 0.5604, 0.5, 0.8292, 0.05878, 0.7904, 0.047, 0.785, 0.07382, 0.8187, 0.08405, 0.5312, 0.5411, 0.5, 0.5411, 0.5005, 0.5225, 0.5308, 0.5225, 0.5308, 0.5225, 0.5005, 0.5225, 0.5021, 0.5, 0.5291, 0.5, 0.7904, 0.047, 0.75, 0.04302, 0.75, 0.07037, 0.785, 0.07382, 0.5, 0.5411, 0.4688, 0.5411, 0.4692, 0.5225, 0.4995, 0.5225, 0.4995, 0.5225, 0.4692, 0.5225, 0.4709, 0.5, 0.4979, 0.5, 0.75, 0.04302, 0.7096, 0.047, 0.715, 0.07382, 0.75, 0.07037, 0.4688, 0.5411, 0.4375, 0.5411, 0.438, 0.5225, 0.4683, 0.5225, 0.4683, 0.5225, 0.438, 0.5225, 0.4396, 0.5, 0.4666, 0.5, 0.7096, 0.047, 0.6708, 0.05878, 0.6813, 0.08405, 0.715, 0.07382, 0.4375, 0.5411, 0.4062, 0.5411, 0.4067, 0.5225, 0.437, 0.5225, 0.437, 0.5225, 0.4067, 0.5225, 0.4084, 0.5, 0.4354, 0.5, 0.6708, 0.05878, 0.635, 0.0779, 0.6502, 0.1006, 0.6813, 0.08405, 0.4062, 0.5411, 0.375, 0.5411, 0.3755, 0.5225, 0.4058, 0.5225, 0.4058, 0.5225, 0.3755, 0.5225, 0.3771, 0.5, 0.4041, 0.5, 0.635, 0.0779, 0.6036, 0.1036, 0.623, 0.123, 0.6502, 0.1006, 0.375, 0.5411, 0.3438, 0.5411, 0.3442, 0.5225, 0.3745, 0.5225, 0.3745, 0.5225, 0.3442, 0.5225, 0.3459, 0.5, 0.3729, 0.5, 0.6036, 0.1036, 0.5779, 0.135, 0.6006, 0.1502, 0.623, 0.123, 0.3438, 0.5411, 0.3125, 0.5411, 0.313, 0.5225, 0.3433, 0.5225, 0.3433, 0.5225, 0.313, 0.5225, 0.3146, 0.5, 0.3416, 0.5, 0.5779, 0.135, 0.5588, 0.1708, 0.584, 0.1813, 0.6006, 0.1502, 0.3125, 0.5411, 0.2812, 0.5411, 0.2817, 0.5225, 0.312, 0.5225, 0.312, 0.5225, 0.2817, 0.5225, 0.2834, 0.5, 0.3104, 0.5, 0.5588, 0.1708, 0.547, 0.2096, 0.5738, 0.215, 0.584, 0.1813, 0.2812, 0.5411, 0.25, 0.5411, 0.2505, 0.5225, 0.2808, 0.5225, 0.2808, 0.5225, 0.2505, 0.5225, 0.2521, 0.5, 0.2791, 0.5, 0.547, 0.2096, 0.543, 0.25, 0.5704, 0.25, 0.5738, 0.215, 0.25, 0.5411, 0.2188, 0.5411, 0.2192, 0.5225, 0.2495, 0.5225, 0.2495, 0.5225, 0.2192, 0.5225, 0.2209, 0.5, 0.2479, 0.5, 0.543, 0.25, 0.547, 0.2904, 0.5738, 0.285, 0.5704, 0.25, 0.2188, 0.5411, 0.1875, 0.5411, 0.188, 0.5225, 0.2183, 0.5225, 0.2183, 0.5225, 0.188, 0.5225, 0.1896, 0.5, 0.2166, 0.5, 0.547, 0.2904, 0.5588, 0.3292, 0.584, 0.3187, 0.5738, 0.285, 0.1875, 0.5411, 0.1562, 0.5411, 0.1567, 0.5225, 0.187, 0.5225, 0.187, 0.5225, 0.1567, 0.5225, 0.1584, 0.5, 0.1854, 0.5, 0.5588, 0.3292, 0.5779, 0.365, 0.6006, 0.3498, 0.584, 0.3187, 0.1562, 0.5411, 0.125, 0.5411, 0.1255, 0.5225, 0.1558, 0.5225, 0.1558, 0.5225, 0.1255, 0.5225, 0.1271, 0.5, 0.1541, 0.5, 0.5779, 0.365, 0.6036, 0.3964, 0.623, 0.377, 0.6006, 0.3498, 0.125, 0.5411, 0.09375, 0.5411, 0.09424, 0.5225, 0.1245, 0.5225, 0.1245, 0.5225, 0.09424, 0.5225, 0.0959, 0.5, 0.1229, 0.5, 0.6036, 0.3964, 0.635, 0.4221, 0.6502, 0.3994, 0.623, 0.377, 0.09375, 0.5411, 0.0625, 0.5411, 0.06299, 0.5225, 0.09326, 0.5225, 0.09326, 0.5225, 0.06299, 0.5225, 0.06465, 0.5, 0.0916, 0.5, 0.635, 0.4221, 0.6708, 0.4412, 0.6813, 0.416, 0.6502, 0.3994, 0.0625, 0.5411, 0.03125, 0.5411, 0.03174, 0.5225, 0.06201, 0.5225, 0.06201, 0.5225, 0.03174, 0.5225, 0.0334, 0.5, 0.06035, 0.5, 0.6708, 0.4412, 0.7096, 0.453, 0.715, 0.4262, 0.6813, 0.416, 0.03125, 0.5411, 0.0, 0.5411, 0.0004926, 0.5225, 0.03076, 0.5225, 0.03076, 0.5225, 0.0004926, 0.5225, 0.00215, 0.5, 0.0291, 0.5, 0.7096, 0.453, 0.75, 0.457, 0.75, 0.4296, 0.715, 0.4262, 0.03125, 0.5411, 0.03125, 0.8122, 0.0, 0.8122, 0.0, 0.5411, 0.03125, 0.8853, 0.0, 0.8853, -0.0004001, 0.8577, 0.03125, 0.8577, 0.03125, 0.8577, -0.0004001, 0.8577, -0.0003476, 0.8304, 0.03125, 0.8304, 0.03125, 0.8304, -0.0003476, 0.8304, 0.0, 0.8122, 0.03125, 0.8122, 0.0625, 0.8853, 0.03125, 0.8853, 0.03125, 0.8577, 0.0625, 0.8577, 0.0625, 0.8577, 0.03125, 0.8577, 0.03125, 0.8304, 0.0625, 0.8304, 0.0625, 0.8304, 0.03125, 0.8304, 0.03125, 0.8122, 0.0625, 0.8122, 0.09375, 0.8853, 0.0625, 0.8853, 0.0625, 0.8577, 0.09375, 0.8577, 0.09375, 0.8577, 0.0625, 0.8577, 0.0625, 0.8304, 0.09375, 0.8304, 0.09375, 0.8304, 0.0625, 0.8304, 0.0625, 0.8122, 0.09375, 0.8122, 0.125, 0.8853, 0.09375, 0.8853, 0.09375, 0.8577, 0.125, 0.8577, 0.125, 0.8577, 0.09375, 0.8577, 0.09375, 0.8304, 0.125, 0.8304, 0.125, 0.8304, 0.09375, 0.8304, 0.09375, 0.8122, 0.125, 0.8122, 0.1562, 0.8853, 0.125, 0.8853, 0.125, 0.8577, 0.1562, 0.8577, 0.1562, 0.8577, 0.125, 0.8577, 0.125, 0.8304, 0.1562, 0.8304, 0.1562, 0.8304, 0.125, 0.8304, 0.125, 0.8122, 0.1562, 0.8122, 0.1875, 0.8853, 0.1562, 0.8853, 0.1562, 0.8577, 0.1875, 0.8577, 0.1875, 0.8577, 0.1562, 0.8577, 0.1562, 0.8304, 0.1875, 0.8304, 0.1875, 0.8304, 0.1562, 0.8304, 0.1562, 0.8122, 0.1875, 0.8122, 0.2188, 0.8853, 0.1875, 0.8853, 0.1875, 0.8577, 0.2188, 0.8577, 0.2188, 0.8577, 0.1875, 0.8577, 0.1875, 0.8304, 0.2188, 0.8304, 0.2188, 0.8304, 0.1875, 0.8304, 0.1875, 0.8122, 0.2188, 0.8122, 0.25, 0.8853, 0.2188, 0.8853, 0.2188, 0.8577, 0.25, 0.8577, 0.25, 0.8577, 0.2188, 0.8577, 0.2188, 0.8304, 0.25, 0.8304, 0.25, 0.8304, 0.2188, 0.8304, 0.2188, 0.8122, 0.25, 0.8122, 0.2812, 0.8853, 0.25, 0.8853, 0.25, 0.8577, 0.2812, 0.8577, 0.2812, 0.8577, 0.25, 0.8577, 0.25, 0.8304, 0.2812, 0.8304, 0.2812, 0.8304, 0.25, 0.8304, 0.25, 0.8122, 0.2812, 0.8122, 0.3125, 0.8853, 0.2812, 0.8853, 0.2812, 0.8577, 0.3125, 0.8577, 0.3125, 0.8577, 0.2812, 0.8577, 0.2812, 0.8304, 0.3125, 0.8304, 0.3125, 0.8304, 0.2812, 0.8304, 0.2812, 0.8122, 0.3125, 0.8122, 0.3438, 0.8853, 0.3125, 0.8853, 0.3125, 0.8577, 0.3438, 0.8577, 0.3438, 0.8577, 0.3125, 0.8577, 0.3125, 0.8304, 0.3438, 0.8304, 0.3438, 0.8304, 0.3125, 0.8304, 0.3125, 0.8122, 0.3438, 0.8122, 0.375, 0.8853, 0.3438, 0.8853, 0.3438, 0.8577, 0.375, 0.8577, 0.375, 0.8577, 0.3438, 0.8577, 0.3438, 0.8304, 0.375, 0.8304, 0.375, 0.8304, 0.3438, 0.8304, 0.3438, 0.8122, 0.375, 0.8122, 0.4062, 0.8853, 0.375, 0.8853, 0.375, 0.8577, 0.4062, 0.8577, 0.4062, 0.8577, 0.375, 0.8577, 0.375, 0.8304, 0.4062, 0.8304, 0.4062, 0.8304, 0.375, 0.8304, 0.375, 0.8122, 0.4062, 0.8122, 0.4375, 0.8853, 0.4062, 0.8853, 0.4062, 0.8577, 0.4375, 0.8577, 0.4375, 0.8577, 0.4062, 0.8577, 0.4062, 0.8304, 0.4375, 0.8304, 0.4375, 0.8304, 0.4062, 0.8304, 0.4062, 0.8122, 0.4375, 0.8122, 0.4688, 0.8853, 0.4375, 0.8853, 0.4375, 0.8577, 0.4687, 0.8577, 0.4687, 0.8577, 0.4375, 0.8577, 0.4375, 0.8304, 0.4688, 0.8304, 0.4688, 0.8304, 0.4375, 0.8304, 0.4375, 0.8122, 0.4688, 0.8122, 0.5, 0.8853, 0.4687, 0.8853, 0.4687, 0.8577, 0.5, 0.8577, 0.5, 0.8577, 0.4687, 0.8577, 0.4688, 0.8304, 0.5, 0.8304, 0.5, 0.8304, 0.4688, 0.8304, 0.4687, 0.8122, 0.5, 0.8122, 0.5312, 0.8853, 0.5, 0.8853, 0.5, 0.8577, 0.5312, 0.8577, 0.5312, 0.8577, 0.5, 0.8577, 0.5, 0.8304, 0.5312, 0.8304, 0.5312, 0.8304, 0.5, 0.8304, 0.5, 0.8122, 0.5312, 0.8122, 0.5625, 0.8853, 0.5312, 0.8853, 0.5312, 0.8577, 0.5625, 0.8577, 0.5625, 0.8577, 0.5312, 0.8577, 0.5312, 0.8304, 0.5625, 0.8304, 0.5625, 0.8304, 0.5312, 0.8304, 0.5312, 0.8122, 0.5625, 0.8122, 0.5938, 0.8853, 0.5625, 0.8853, 0.5625, 0.8577, 0.5938, 0.8577, 0.5938, 0.8577, 0.5625, 0.8577, 0.5625, 0.8304, 0.5938, 0.8304, 0.5938, 0.8304, 0.5625, 0.8304, 0.5625, 0.8122, 0.5938, 0.8122, 0.625, 0.8853, 0.5938, 0.8853, 0.5938, 0.8577, 0.625, 0.8577, 0.625, 0.8577, 0.5938, 0.8577, 0.5938, 0.8304, 0.625, 0.8304, 0.625, 0.8304, 0.5938, 0.8304, 0.5938, 0.8122, 0.625, 0.8122, 0.6562, 0.8853, 0.625, 0.8853, 0.625, 0.8577, 0.6562, 0.8577, 0.6562, 0.8577, 0.625, 0.8577, 0.625, 0.8304, 0.6562, 0.8304, 0.6562, 0.8304, 0.625, 0.8304, 0.625, 0.8122, 0.6562, 0.8122, 0.6875, 0.8853, 0.6562, 0.8853, 0.6562, 0.8577, 0.6875, 0.8577, 0.6875, 0.8577, 0.6562, 0.8577, 0.6562, 0.8304, 0.6875, 0.8304, 0.6875, 0.8304, 0.6562, 0.8304, 0.6562, 0.8122, 0.6875, 0.8122, 0.7188, 0.8853, 0.6875, 0.8853, 0.6875, 0.8577, 0.7188, 0.8577, 0.7188, 0.8577, 0.6875, 0.8577, 0.6875, 0.8304, 0.7188, 0.8304, 0.7188, 0.8304, 0.6875, 0.8304, 0.6875, 0.8122, 0.7188, 0.8122, 0.75, 0.8853, 0.7188, 0.8853, 0.7188, 0.8577, 0.75, 0.8577, 0.75, 0.8577, 0.7188, 0.8577, 0.7188, 0.8304, 0.75, 0.8304, 0.75, 0.8304, 0.7188, 0.8304, 0.7188, 0.8122, 0.75, 0.8122, 0.7812, 0.8853, 0.75, 0.8853, 0.75, 0.8577, 0.7812, 0.8577, 0.7812, 0.8577, 0.75, 0.8577, 0.75, 0.8304, 0.7812, 0.8304, 0.7812, 0.8304, 0.75, 0.8304, 0.75, 0.8122, 0.7812, 0.8122, 0.8125, 0.8853, 0.7812, 0.8853, 0.7812, 0.8577, 0.8125, 0.8577, 0.8125, 0.8577, 0.7812, 0.8577, 0.7812, 0.8304, 0.8125, 0.8304, 0.8125, 0.8304, 0.7812, 0.8304, 0.7812, 0.8122, 0.8125, 0.8122, 0.8438, 0.8853, 0.8125, 0.8853, 0.8125, 0.8577, 0.8438, 0.8577, 0.8438, 0.8577, 0.8125, 0.8577, 0.8125, 0.8304, 0.8438, 0.8304, 0.8438, 0.8304, 0.8125, 0.8304, 0.8125, 0.8122, 0.8438, 0.8122, 0.875, 0.8853, 0.8438, 0.8853, 0.8438, 0.8577, 0.875, 0.8577, 0.875, 0.8577, 0.8438, 0.8577, 0.8438, 0.8304, 0.875, 0.8304, 0.875, 0.8304, 0.8438, 0.8304, 0.8438, 0.8122, 0.875, 0.8122, 0.9063, 0.8853, 0.875, 0.8853, 0.875, 0.8577, 0.9062, 0.8577, 0.9062, 0.8577, 0.875, 0.8577, 0.875, 0.8304, 0.9062, 0.8304, 0.9062, 0.8304, 0.875, 0.8304, 0.875, 0.8122, 0.9062, 0.8122, 0.9375, 0.8853, 0.9062, 0.8853, 0.9062, 0.8577, 0.9375, 0.8577, 0.9375, 0.8577, 0.9062, 0.8577, 0.9062, 0.8304, 0.9375, 0.8304, 0.9375, 0.8304, 0.9062, 0.8304, 0.9062, 0.8122, 0.9375, 0.8122, 0.9688, 0.8853, 0.9375, 0.8853, 0.9375, 0.8577, 0.9687, 0.8577, 0.9687, 0.8577, 0.9375, 0.8577, 0.9375, 0.8304, 0.9688, 0.8304, 0.9688, 0.8304, 0.9375, 0.8304, 0.9375, 0.8122, 0.9688, 0.8122, 1.0, 0.8853, 0.9688, 0.8853, 0.9687, 0.8577, 1.0, 0.8577, 1.0, 0.8577, 0.9687, 0.8577, 0.9688, 0.8304, 1.0, 0.8304, 1.0, 0.8304, 0.9688, 0.8304, 0.9688, 0.8122, 1.0, 0.8122, 0.03125, 0.8853, 0.03125, 1.0, 0.0, 1.0, 0.0, 0.8853, 0.2812, 1.0, 0.3125, 1.0, 0.3125, 1.0, 0.2812, 1.0, 0.03125, 1.0, 0.0625, 1.0, 0.0625, 1.0, 0.03125, 1.0, 0.4375, 1.0, 0.4688, 1.0, 0.4688, 1.0, 0.4375, 1.0, 0.8438, 1.0, 0.875, 1.0, 0.875, 1.0, 0.8438, 1.0, 0.0, 1.0, 0.03125, 1.0, 0.03125, 1.0, 0.0, 1.0, 0.4062, 1.0, 0.4375, 1.0, 0.4375, 1.0, 0.4062, 1.0, 0.8125, 1.0, 0.8438, 1.0, 0.8438, 1.0, 0.8125, 1.0, 0.375, 1.0, 0.4062, 1.0, 0.4062, 1.0, 0.375, 1.0, 0.7812, 1.0, 0.8125, 1.0, 0.8125, 1.0, 0.7812, 1.0, 0.3438, 1.0, 0.375, 1.0, 0.375, 1.0, 0.3438, 1.0, 0.75, 1.0, 0.7812, 1.0, 0.7812, 1.0, 0.75, 1.0, 0.3125, 1.0, 0.3438, 1.0, 0.3438, 1.0, 0.3125, 1.0, 0.7188, 1.0, 0.75, 1.0, 0.75, 1.0, 0.7188, 1.0, 0.2812, 1.0, 0.3125, 1.0, 0.3125, 1.0, 0.2812, 1.0, 0.6875, 1.0, 0.7188, 1.0, 0.7188, 1.0, 0.6875, 1.0, 0.25, 1.0, 0.2812, 1.0, 0.2812, 1.0, 0.25, 1.0, 0.6562, 1.0, 0.6875, 1.0, 0.6875, 1.0, 0.6562, 1.0, 0.2188, 1.0, 0.25, 1.0, 0.25, 1.0, 0.2188, 1.0, 0.625, 1.0, 0.6562, 1.0, 0.6562, 1.0, 0.625, 1.0, 0.1875, 1.0, 0.2188, 1.0, 0.2188, 1.0, 0.1875, 1.0, 0.5938, 1.0, 0.625, 1.0, 0.625, 1.0, 0.5938, 1.0, 0.1562, 1.0, 0.1875, 1.0, 0.1875, 1.0, 0.1562, 1.0, 0.5625, 1.0, 0.5938, 1.0, 0.5938, 1.0, 0.5625, 1.0, 0.9688, 1.0, 1.0, 1.0, 1.0, 1.0, 0.9688, 1.0, 0.125, 1.0, 0.1562, 1.0, 0.1562, 1.0, 0.125, 1.0, 0.5312, 1.0, 0.5625, 1.0, 0.5625, 1.0, 0.5312, 1.0, 0.9375, 1.0, 0.9688, 1.0, 0.9688, 1.0, 0.9375, 1.0, 0.09375, 1.0, 0.125, 1.0, 0.125, 1.0, 0.09375, 1.0, 0.5, 1.0, 0.5312, 1.0, 0.5312, 1.0, 0.5, 1.0, 0.9062, 1.0, 0.9375, 1.0, 0.9375, 1.0, 0.9062, 1.0, 0.0625, 1.0, 0.09375, 1.0, 0.09375, 1.0, 0.0625, 1.0, 0.4688, 1.0, 0.5, 1.0, 0.5, 1.0, 0.4688, 1.0, 0.4207, 0.3207, 0.4037, 0.3527, 0.4037, 0.3527, 0.4207, 0.3207, 0.6875, 1.0, 0.7188, 1.0, 0.7188, 1.0, 0.6875, 1.0, 0.25, 1.0, 0.2812, 1.0, 0.2812, 1.0, 0.25, 1.0, 0.6562, 1.0, 0.6875, 1.0, 0.6875, 1.0, 0.6562, 1.0, 0.2188, 1.0, 0.25, 1.0, 0.25, 1.0, 0.2188, 1.0, 0.625, 1.0, 0.6562, 1.0, 0.6562, 1.0, 0.625, 1.0, 0.1875, 1.0, 0.2188, 1.0, 0.2188, 1.0, 0.1875, 1.0, 0.5938, 1.0, 0.625, 1.0, 0.625, 1.0, 0.5938, 1.0, 0.1562, 1.0, 0.1875, 1.0, 0.1875, 1.0, 0.1562, 1.0, 0.5625, 1.0, 0.5938, 1.0, 0.5938, 1.0, 0.5625, 1.0, 0.9688, 1.0, 1.0, 1.0, 1.0, 1.0, 0.9688, 1.0, 0.125, 1.0, 0.1562, 1.0, 0.1562, 1.0, 0.125, 1.0, 0.5312, 1.0, 0.5625, 1.0, 0.5625, 1.0, 0.5312, 1.0, 0.9375, 1.0, 0.9688, 1.0, 0.9688, 1.0, 0.9375, 1.0, 0.09375, 1.0, 0.125, 1.0, 0.125, 1.0, 0.09375, 1.0, 0.5, 1.0, 0.5312, 1.0, 0.5312, 1.0, 0.5, 1.0, 0.9062, 1.0, 0.9375, 1.0, 0.9375, 1.0, 0.9062, 1.0, 0.0625, 1.0, 0.09375, 1.0, 0.09375, 1.0, 0.0625, 1.0, 0.4688, 1.0, 0.5, 1.0, 0.5, 1.0, 0.4688, 1.0, 0.875, 1.0, 0.9062, 1.0, 0.9062, 1.0, 0.875, 1.0, 0.03125, 1.0, 0.0625, 1.0, 0.0625, 1.0, 0.03125, 1.0, 0.4375, 1.0, 0.4688, 1.0, 0.4688, 1.0, 0.4375, 1.0, 0.8438, 1.0, 0.875, 1.0, 0.875, 1.0, 0.8438, 1.0, 0.0, 1.0, 0.03125, 1.0, 0.03125, 1.0, 0.0, 1.0, 0.4062, 1.0, 0.4375, 1.0, 0.4375, 1.0, 0.4062, 1.0, 0.8125, 1.0, 0.8438, 1.0, 0.8438, 1.0, 0.8125, 1.0, 0.375, 1.0, 0.4062, 1.0, 0.4062, 1.0, 0.375, 1.0, 0.7812, 1.0, 0.8125, 1.0, 0.8125, 1.0, 0.7812, 1.0, 0.3438, 1.0, 0.375, 1.0, 0.375, 1.0, 0.3438, 1.0, 0.75, 1.0, 0.7812, 1.0, 0.7812, 1.0, 0.75, 1.0, 0.3125, 1.0, 0.3438, 1.0, 0.3438, 1.0, 0.3125, 1.0, 0.7188, 1.0, 0.75, 1.0, 0.75, 1.0, 0.7188, 1.0, 0.25, 0.4348, 0.2861, 0.4312, 0.2968, 0.4854, 0.25, 0.49, 0.2861, 0.4312, 0.3207, 0.4207, 0.3418, 0.4717, 0.2968, 0.4854, 0.3207, 0.4207, 0.3527, 0.4037, 0.3833, 0.4496, 0.3418, 0.4717, 0.3527, 0.4037, 0.3807, 0.3807, 0.4197, 0.4197, 0.3833, 0.4496, 0.3807, 0.3807, 0.4037, 0.3527, 0.4496, 0.3833, 0.4197, 0.4197, 0.4037, 0.3527, 0.4207, 0.3207, 0.4717, 0.3418, 0.4496, 0.3833, 0.4207, 0.3207, 0.4312, 0.2861, 0.4854, 0.2968, 0.4717, 0.3418, 0.4312, 0.2861, 0.4348, 0.25, 0.49, 0.25, 0.4854, 0.2968, 0.4348, 0.25, 0.4313, 0.2139, 0.4854, 0.2032, 0.49, 0.25, 0.4313, 0.2139, 0.4207, 0.1793, 0.4717, 0.1582, 0.4854, 0.2032, 0.4207, 0.1793, 0.4037, 0.1473, 0.4496, 0.1167, 0.4717, 0.1582, 0.4037, 0.1473, 0.3807, 0.1193, 0.4197, 0.08029, 0.4496, 0.1167, 0.3807, 0.1193, 0.3527, 0.09634, 0.3833, 0.05045, 0.4197, 0.08029, 0.3527, 0.09634, 0.3207, 0.07927, 0.3418, 0.02827, 0.3833, 0.05045, 0.3207, 0.07927, 0.2861, 0.06875, 0.2968, 0.01461, 0.3418, 0.02827, 0.2861, 0.06875, 0.25, 0.0652, 0.25, 0.01, 0.2968, 0.01461, 0.25, 0.0652, 0.2139, 0.06875, 0.2032, 0.01461, 0.25, 0.01, 0.2139, 0.06875, 0.1793, 0.07927, 0.1582, 0.02827, 0.2032, 0.01461, 0.1793, 0.07927, 0.1473, 0.09634, 0.1167, 0.05045, 0.1582, 0.02827, 0.1473, 0.09634, 0.1193, 0.1193, 0.08029, 0.08029, 0.1167, 0.05045, 0.1193, 0.1193, 0.09634, 0.1473, 0.05045, 0.1167, 0.08029, 0.08029, 0.09634, 0.1473, 0.07927, 0.1793, 0.02827, 0.1582, 0.05045, 0.1167, 0.07927, 0.1793, 0.06875, 0.2139, 0.01461, 0.2032, 0.02827, 0.1582, 0.06875, 0.2139, 0.0652, 0.25, 0.01, 0.25, 0.01461, 0.2032, 0.0652, 0.25, 0.06875, 0.2861, 0.01461, 0.2968, 0.01, 0.25, 0.06875, 0.2861, 0.07927, 0.3207, 0.02827, 0.3418, 0.01461, 0.2968, 0.07927, 0.3207, 0.09634, 0.3527, 0.05045, 0.3833, 0.02827, 0.3418, 0.09634, 0.3527, 0.1193, 0.3807, 0.08029, 0.4197, 0.05045, 0.3833, 0.1193, 0.3807, 0.1473, 0.4037, 0.1167, 0.4496, 0.08029, 0.4197, 0.1473, 0.4037, 0.1793, 0.4207, 0.1582, 0.4717, 0.1167, 0.4496, 0.1793, 0.4207, 0.2139, 0.4313, 0.2032, 0.4854, 0.1582, 0.4717, 0.2139, 0.4313, 0.25, 0.4348, 0.25, 0.49, 0.2032, 0.4854, 0.4313, 0.2139, 0.4348, 0.25, 0.4348, 0.25, 0.4313, 0.2139, 0.1193, 0.1193, 0.1473, 0.09634, 0.1473, 0.09634, 0.1193, 0.1193, 0.4312, 0.2861, 0.4207, 0.3207, 0.4207, 0.3207, 0.4312, 0.2861, 0.09634, 0.1473, 0.1193, 0.1193, 0.1193, 0.1193, 0.09634, 0.1473, 0.4348, 0.25, 0.4312, 0.2861, 0.4312, 0.2861, 0.4348, 0.25, 0.07927, 0.1793, 0.09634, 0.1473, 0.09634, 0.1473, 0.07927, 0.1793, 0.4313, 0.2139, 0.4348, 0.25, 0.4348, 0.25, 0.4313, 0.2139, 0.06875, 0.2139, 0.07927, 0.1793, 0.07927, 0.1793, 0.06875, 0.2139, 0.4207, 0.1793, 0.4313, 0.2139, 0.4313, 0.2139, 0.4207, 0.1793, 0.0652, 0.25, 0.06875, 0.2139, 0.06875, 0.2139, 0.0652, 0.25, 0.4037, 0.1473, 0.4207, 0.1793, 0.4207, 0.1793, 0.4037, 0.1473, 0.06875, 0.2861, 0.0652, 0.25, 0.0652, 0.25, 0.06875, 0.2861, 0.3807, 0.1193, 0.4037, 0.1473, 0.4037, 0.1473, 0.3807, 0.1193, 0.07927, 0.3207, 0.06875, 0.2861, 0.06875, 0.2861, 0.07927, 0.3207, 0.3527, 0.09634, 0.3807, 0.1193, 0.3807, 0.1193, 0.3527, 0.09634, 0.09634, 0.3527, 0.07927, 0.3207, 0.07927, 0.3207, 0.09634, 0.3527, 0.3207, 0.07927, 0.3527, 0.09634, 0.3527, 0.09634, 0.3207, 0.07927, 0.2861, 0.4312, 0.25, 0.4348, 0.25, 0.4348, 0.2861, 0.4312, 0.1193, 0.3807, 0.09634, 0.3527, 0.09634, 0.3527, 0.1193, 0.3807, 0.2861, 0.06875, 0.3207, 0.07927, 0.3207, 0.07927, 0.2861, 0.06875, 0.3207, 0.4207, 0.2861, 0.4312, 0.2861, 0.4312, 0.3207, 0.4207, 0.1473, 0.4037, 0.1193, 0.3807, 0.1193, 0.3807, 0.1473, 0.4037, 0.25, 0.0652, 0.2861, 0.06875, 0.2861, 0.06875, 0.25, 0.0652, 0.3527, 0.4037, 0.3207, 0.4207, 0.3207, 0.4207, 0.3527, 0.4037, 0.1793, 0.4207, 0.1473, 0.4037, 0.1473, 0.4037, 0.1793, 0.4207, 0.2139, 0.06875, 0.25, 0.0652, 0.25, 0.0652, 0.2139, 0.06875, 0.3807, 0.3807, 0.3527, 0.4037, 0.3527, 0.4037, 0.3807, 0.3807, 0.2139, 0.4313, 0.1793, 0.4207, 0.1793, 0.4207, 0.2139, 0.4313, 0.1793, 0.07927, 0.2139, 0.06875, 0.2139, 0.06875, 0.1793, 0.07927, 0.4037, 0.3527, 0.3807, 0.3807, 0.3807, 0.3807, 0.4037, 0.3527, 0.25, 0.4348, 0.2139, 0.4313, 0.2139, 0.4313, 0.25, 0.4348, 0.1473, 0.09634, 0.1793, 0.07927, 0.1793, 0.07927, 0.1473, 0.09634, 0.2861, 0.4312, 0.25, 0.4348, 0.2139, 0.4313, 0.1793, 0.4207, 0.1473, 0.4037, 0.1193, 0.3807, 0.09634, 0.3527, 0.07927, 0.3207, 0.06875, 0.2861, 0.0652, 0.25, 0.06875, 0.2139, 0.07927, 0.1793, 0.09634, 0.1473, 0.1193, 0.1193, 0.1473, 0.09634, 0.1793, 0.07927, 0.2139, 0.06875, 0.25, 0.0652, 0.2861, 0.06875, 0.3207, 0.07927, 0.3527, 0.09634, 0.3807, 0.1193, 0.4037, 0.1473, 0.4207, 0.1793, 0.4313, 0.2139, 0.4348, 0.25, 0.4312, 0.2861, 0.4207, 0.3207, 0.4037, 0.3527, 0.3807, 0.3807, 0.3527, 0.4037, 0.3207, 0.4207, 0.06875, 0.2139, 0.07927, 0.1793, 0.07927, 0.1793, 0.06875, 0.2139, 0.4207, 0.1793, 0.4313, 0.2139, 0.4313, 0.2139, 0.4207, 0.1793, 0.0652, 0.25, 0.06875, 0.2139, 0.06875, 0.2139, 0.0652, 0.25, 0.4037, 0.1473, 0.4207, 0.1793, 0.4207, 0.1793, 0.4037, 0.1473, 0.06875, 0.2861, 0.0652, 0.25, 0.0652, 0.25, 0.06875, 0.2861, 0.3807, 0.1193, 0.4037, 0.1473, 0.4037, 0.1473, 0.3807, 0.1193, 0.07927, 0.3207, 0.06875, 0.2861, 0.06875, 0.2861, 0.07927, 0.3207, 0.3527, 0.09634, 0.3807, 0.1193, 0.3807, 0.1193, 0.3527, 0.09634, 0.09634, 0.3527, 0.07927, 0.3207, 0.07927, 0.3207, 0.09634, 0.3527, 0.3207, 0.07927, 0.3527, 0.09634, 0.3527, 0.09634, 0.3207, 0.07927, 0.2861, 0.4312, 0.25, 0.4348, 0.25, 0.4348, 0.2861, 0.4312, 0.1193, 0.3807, 0.09634, 0.3527, 0.09634, 0.3527, 0.1193, 0.3807, 0.2861, 0.06875, 0.3207, 0.07927, 0.3207, 0.07927, 0.2861, 0.06875, 0.3207, 0.4207, 0.2861, 0.4312, 0.2861, 0.4312, 0.3207, 0.4207, 0.1473, 0.4037, 0.1193, 0.3807, 0.1193, 0.3807, 0.1473, 0.4037, 0.25, 0.0652, 0.2861, 0.06875, 0.2861, 0.06875, 0.25, 0.0652, 0.3527, 0.4037, 0.3207, 0.4207, 0.3207, 0.4207, 0.3527, 0.4037, 0.1793, 0.4207, 0.1473, 0.4037, 0.1473, 0.4037, 0.1793, 0.4207, 0.2139, 0.06875, 0.25, 0.0652, 0.25, 0.0652, 0.2139, 0.06875, 0.3807, 0.3807, 0.3527, 0.4037, 0.3527, 0.4037, 0.3807, 0.3807, 0.2139, 0.4313, 0.1793, 0.4207, 0.1793, 0.4207, 0.2139, 0.4313, 0.1793, 0.07927, 0.2139, 0.06875, 0.2139, 0.06875, 0.1793, 0.07927, 0.4037, 0.3527, 0.3807, 0.3807, 0.3807, 0.3807, 0.4037, 0.3527, 0.25, 0.4348, 0.2139, 0.4313, 0.2139, 0.4313, 0.25, 0.4348, 0.1473, 0.09634, 0.1793, 0.07927, 0.1793, 0.07927, 0.1473, 0.09634, 0.4207, 0.3207, 0.4037, 0.3527, 0.4037, 0.3527, 0.4207, 0.3207, 0.1193, 0.1193, 0.1473, 0.09634, 0.1473, 0.09634, 0.1193, 0.1193, 0.4312, 0.2861, 0.4207, 0.3207, 0.4207, 0.3207, 0.4312, 0.2861, 0.09634, 0.1473, 0.1193, 0.1193, 0.1193, 0.1193, 0.09634, 0.1473, 0.4348, 0.25, 0.4312, 0.2861, 0.4312, 0.2861, 0.4348, 0.25, 0.07927, 0.1793, 0.09634, 0.1473, 0.09634, 0.1473, 0.07927, 0.1793])
me_cylinder.use_remesh_fix_poles = True
me_cylinder.use_remesh_preserve_attributes = False
me_cylinder.use_mirror_vertex_groups = False
me_cylinder.update()

# ---- objects
ob_cylinder = bpy.data.objects.new('Cylinder', me_cylinder)

# ---- transforms, parenting, visibility, modifiers, constraints
ob_cylinder.location = (0.0, 0.0, 0.0)
ob_cylinder.scale = (0.654, 0.654, 0.654)
ob_cylinder.lineart.crease_threshold = 0.0

# ---- collection membership
col_collection.objects.link(ob_cylinder)

# ---- scene / render settings (as saved in the file)
scene.frame_start = 1; scene.frame_end = 250; scene.frame_set(1)
scene.render.engine = 'BLENDER_EEVEE_NEXT'
scene.cycles.use_denoising = False
scene.cycles.samples = 128
scene.cycles.sampling_pattern = 'TABULATED_SOBOL'
scene.cycles.use_adaptive_sampling = False
scene.cycles.use_light_tree = False
scene.view_settings.view_transform = 'Filmic'
bpy.context.view_layer.update()

# ---- added for rendering (the .blend has no active camera and no usable light): camera, sun
cam_auto = bpy.data.cameras.new('AutoCamera')
cam_auto.lens = 50.0
cam_auto.sensor_width = 36.0
cam_auto.clip_end = 1000.0
ob_auto_camera = bpy.data.objects.new('AutoCamera', cam_auto)
scene.collection.objects.link(ob_auto_camera)
ob_auto_camera.location = (2.18572, -2.62286, 2.6117)
ob_auto_camera.rotation_euler = (1.09748, -7.21219e-08, 0.694738)
scene.camera = ob_auto_camera
light_auto_sun = bpy.data.lights.new('AutoSun', 'SUN')
light_auto_sun.energy = 3.0
light_auto_sun.angle = 0.0523599
ob_auto_sun = bpy.data.objects.new('AutoSun', light_auto_sun)
scene.collection.objects.link(ob_auto_sun)
ob_auto_sun.rotation_euler = (0.872665, 0.174533, 0.523599)
bpy.context.view_layer.update()

